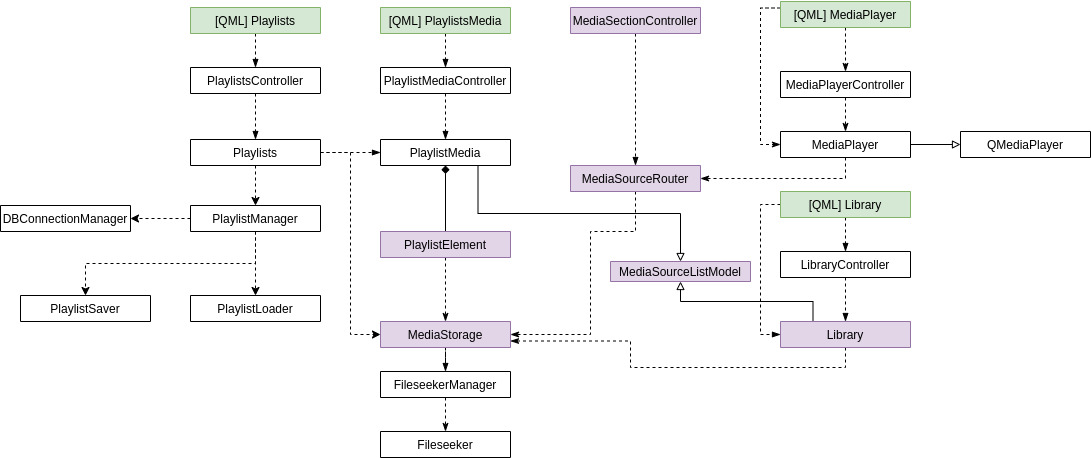

The diagram above was exported from draw.io. Its source (the exported page's mxGraphModel, read from the mxfile embedded in the PNG):
<mxGraphModel dx="1030" dy="661" grid="1" gridSize="10" guides="1" tooltips="1" connect="1" arrows="1" fold="1" page="1" pageScale="1" pageWidth="850" pageHeight="1100" math="0" shadow="0">
  <root>
    <mxCell id="0" />
    <mxCell id="1" parent="0" />
    <mxCell id="2fmRErGkoIhMd6s2TdTQ-2" style="edgeStyle=orthogonalEdgeStyle;rounded=0;orthogonalLoop=1;jettySize=auto;html=1;exitX=1;exitY=0.5;exitDx=0;exitDy=0;entryX=0;entryY=0.5;entryDx=0;entryDy=0;endArrow=block;endFill=0;" edge="1" parent="1" source="s3IkGbN3JGrZn632Yr_u-7" target="s3IkGbN3JGrZn632Yr_u-58">
      <mxGeometry relative="1" as="geometry" />
    </mxCell>
    <mxCell id="2fmRErGkoIhMd6s2TdTQ-3" style="edgeStyle=orthogonalEdgeStyle;rounded=0;orthogonalLoop=1;jettySize=auto;html=1;exitX=0.5;exitY=1;exitDx=0;exitDy=0;entryX=1;entryY=0.5;entryDx=0;entryDy=0;endArrow=classicThin;endFill=1;dashed=1;" edge="1" parent="1" source="s3IkGbN3JGrZn632Yr_u-7" target="kk7lCvLvqJS_ktA2KKFj-3">
      <mxGeometry relative="1" as="geometry" />
    </mxCell>
    <mxCell id="s3IkGbN3JGrZn632Yr_u-7" value="MediaPlayer" style="swimlane;fontStyle=0;childLayout=stackLayout;horizontal=1;startSize=26;fillColor=none;horizontalStack=0;resizeParent=1;resizeParentMax=0;resizeLast=0;collapsible=1;marginBottom=0;" parent="1" vertex="1" collapsed="1">
      <mxGeometry x="930" y="520" width="130" height="26" as="geometry">
        <mxRectangle x="440" y="180" width="140" height="52" as="alternateBounds" />
      </mxGeometry>
    </mxCell>
    <mxCell id="s3IkGbN3JGrZn632Yr_u-11" value="DBConnectionManager" style="swimlane;fontStyle=0;childLayout=stackLayout;horizontal=1;startSize=26;fillColor=none;horizontalStack=0;resizeParent=1;resizeParentMax=0;resizeLast=0;collapsible=1;marginBottom=0;" parent="1" vertex="1" collapsed="1">
      <mxGeometry x="150" y="594" width="130" height="26" as="geometry">
        <mxRectangle x="440" y="180" width="140" height="52" as="alternateBounds" />
      </mxGeometry>
    </mxCell>
    <mxCell id="s3IkGbN3JGrZn632Yr_u-37" style="edgeStyle=orthogonalEdgeStyle;rounded=0;orthogonalLoop=1;jettySize=auto;html=1;exitX=0.5;exitY=1;exitDx=0;exitDy=0;entryX=0.5;entryY=0;entryDx=0;entryDy=0;dashed=1;endArrow=classicThin;endFill=1;" parent="1" source="s3IkGbN3JGrZn632Yr_u-35" target="s3IkGbN3JGrZn632Yr_u-7" edge="1">
      <mxGeometry relative="1" as="geometry" />
    </mxCell>
    <mxCell id="s3IkGbN3JGrZn632Yr_u-35" value="MediaPlayerController" style="swimlane;fontStyle=0;childLayout=stackLayout;horizontal=1;startSize=26;fillColor=none;horizontalStack=0;resizeParent=1;resizeParentMax=0;resizeLast=0;collapsible=1;marginBottom=0;" parent="1" vertex="1" collapsed="1">
      <mxGeometry x="930" y="460" width="130" height="26" as="geometry">
        <mxRectangle x="440" y="180" width="140" height="52" as="alternateBounds" />
      </mxGeometry>
    </mxCell>
    <mxCell id="s3IkGbN3JGrZn632Yr_u-38" style="edgeStyle=orthogonalEdgeStyle;rounded=0;orthogonalLoop=1;jettySize=auto;html=1;exitX=0.5;exitY=1;exitDx=0;exitDy=0;entryX=0.5;entryY=0;entryDx=0;entryDy=0;dashed=1;endArrow=classicThin;endFill=1;" parent="1" source="s3IkGbN3JGrZn632Yr_u-36" target="s3IkGbN3JGrZn632Yr_u-35" edge="1">
      <mxGeometry relative="1" as="geometry" />
    </mxCell>
    <mxCell id="s3IkGbN3JGrZn632Yr_u-39" style="edgeStyle=orthogonalEdgeStyle;rounded=0;orthogonalLoop=1;jettySize=auto;html=1;exitX=0;exitY=0.25;exitDx=0;exitDy=0;entryX=0;entryY=0.5;entryDx=0;entryDy=0;dashed=1;endArrow=classicThin;endFill=1;" parent="1" source="s3IkGbN3JGrZn632Yr_u-36" target="s3IkGbN3JGrZn632Yr_u-7" edge="1">
      <mxGeometry relative="1" as="geometry" />
    </mxCell>
    <mxCell id="s3IkGbN3JGrZn632Yr_u-36" value="[QML] MediaPlayer" style="swimlane;fontStyle=0;childLayout=stackLayout;horizontal=1;startSize=26;fillColor=#d5e8d4;horizontalStack=0;resizeParent=1;resizeParentMax=0;resizeLast=0;collapsible=1;marginBottom=0;strokeColor=#82b366;" parent="1" vertex="1" collapsed="1">
      <mxGeometry x="930" y="390" width="130" height="26" as="geometry">
        <mxRectangle x="440" y="180" width="140" height="52" as="alternateBounds" />
      </mxGeometry>
    </mxCell>
    <mxCell id="s3IkGbN3JGrZn632Yr_u-57" style="edgeStyle=orthogonalEdgeStyle;rounded=0;orthogonalLoop=1;jettySize=auto;html=1;exitX=0;exitY=0.5;exitDx=0;exitDy=0;entryX=0;entryY=0.5;entryDx=0;entryDy=0;dashed=1;endArrow=blockThin;endFill=1;" parent="1" source="s3IkGbN3JGrZn632Yr_u-51" target="s3IkGbN3JGrZn632Yr_u-53" edge="1">
      <mxGeometry relative="1" as="geometry" />
    </mxCell>
    <mxCell id="kk7lCvLvqJS_ktA2KKFj-17" style="edgeStyle=orthogonalEdgeStyle;rounded=0;orthogonalLoop=1;jettySize=auto;html=1;exitX=0.5;exitY=1;exitDx=0;exitDy=0;entryX=0.5;entryY=0;entryDx=0;entryDy=0;dashed=1;endArrow=blockThin;endFill=1;" parent="1" source="s3IkGbN3JGrZn632Yr_u-51" target="kk7lCvLvqJS_ktA2KKFj-16" edge="1">
      <mxGeometry relative="1" as="geometry" />
    </mxCell>
    <mxCell id="s3IkGbN3JGrZn632Yr_u-51" value="[QML] Library" style="swimlane;fontStyle=0;childLayout=stackLayout;horizontal=1;startSize=26;fillColor=#d5e8d4;horizontalStack=0;resizeParent=1;resizeParentMax=0;resizeLast=0;collapsible=1;marginBottom=0;strokeColor=#82b366;" parent="1" vertex="1" collapsed="1">
      <mxGeometry x="930" y="580" width="130" height="26" as="geometry">
        <mxRectangle x="440" y="180" width="140" height="52" as="alternateBounds" />
      </mxGeometry>
    </mxCell>
    <mxCell id="s3IkGbN3JGrZn632Yr_u-77" style="edgeStyle=orthogonalEdgeStyle;rounded=0;orthogonalLoop=1;jettySize=auto;html=1;exitX=0.5;exitY=1;exitDx=0;exitDy=0;dashed=1;endArrow=blockThin;endFill=1;" parent="1" source="-610st-5h6cJXaEqzt-h-1" target="s3IkGbN3JGrZn632Yr_u-75" edge="1">
      <mxGeometry relative="1" as="geometry" />
    </mxCell>
    <mxCell id="2fmRErGkoIhMd6s2TdTQ-11" style="edgeStyle=orthogonalEdgeStyle;rounded=0;orthogonalLoop=1;jettySize=auto;html=1;exitX=0.5;exitY=1;exitDx=0;exitDy=0;entryX=1;entryY=0.75;entryDx=0;entryDy=0;dashed=1;endArrow=classicThin;endFill=1;" edge="1" parent="1" source="s3IkGbN3JGrZn632Yr_u-53" target="-610st-5h6cJXaEqzt-h-1">
      <mxGeometry relative="1" as="geometry">
        <Array as="points">
          <mxPoint x="995" y="756" />
          <mxPoint x="780" y="756" />
          <mxPoint x="780" y="730" />
        </Array>
      </mxGeometry>
    </mxCell>
    <mxCell id="2fmRErGkoIhMd6s2TdTQ-15" style="edgeStyle=orthogonalEdgeStyle;rounded=0;orthogonalLoop=1;jettySize=auto;html=1;exitX=0.25;exitY=0;exitDx=0;exitDy=0;entryX=0.5;entryY=1;entryDx=0;entryDy=0;endArrow=block;endFill=0;" edge="1" parent="1" source="s3IkGbN3JGrZn632Yr_u-53" target="2fmRErGkoIhMd6s2TdTQ-12">
      <mxGeometry relative="1" as="geometry" />
    </mxCell>
    <mxCell id="s3IkGbN3JGrZn632Yr_u-53" value="Library" style="swimlane;fontStyle=0;childLayout=stackLayout;horizontal=1;startSize=26;fillColor=#e1d5e7;horizontalStack=0;resizeParent=1;resizeParentMax=0;resizeLast=0;collapsible=1;marginBottom=0;strokeColor=#9673a6;" parent="1" vertex="1" collapsed="1">
      <mxGeometry x="930" y="710" width="130" height="26" as="geometry">
        <mxRectangle x="440" y="180" width="140" height="52" as="alternateBounds" />
      </mxGeometry>
    </mxCell>
    <mxCell id="s3IkGbN3JGrZn632Yr_u-58" value="QMediaPlayer" style="swimlane;fontStyle=0;childLayout=stackLayout;horizontal=1;startSize=26;fillColor=none;horizontalStack=0;resizeParent=1;resizeParentMax=0;resizeLast=0;collapsible=1;marginBottom=0;" parent="1" vertex="1" collapsed="1">
      <mxGeometry x="1110" y="520" width="130" height="26" as="geometry">
        <mxRectangle x="440" y="180" width="140" height="52" as="alternateBounds" />
      </mxGeometry>
    </mxCell>
    <mxCell id="2fmRErGkoIhMd6s2TdTQ-5" style="edgeStyle=orthogonalEdgeStyle;rounded=0;orthogonalLoop=1;jettySize=auto;html=1;exitX=0.5;exitY=1;exitDx=0;exitDy=0;entryX=0.5;entryY=0;entryDx=0;entryDy=0;dashed=1;endArrow=classicThin;endFill=1;" edge="1" parent="1" source="s3IkGbN3JGrZn632Yr_u-75" target="2fmRErGkoIhMd6s2TdTQ-4">
      <mxGeometry relative="1" as="geometry" />
    </mxCell>
    <mxCell id="s3IkGbN3JGrZn632Yr_u-75" value="FileseekerManager" style="swimlane;fontStyle=0;childLayout=stackLayout;horizontal=1;startSize=26;fillColor=none;horizontalStack=0;resizeParent=1;resizeParentMax=0;resizeLast=0;collapsible=1;marginBottom=0;" parent="1" vertex="1" collapsed="1">
      <mxGeometry x="530" y="760" width="130" height="26" as="geometry">
        <mxRectangle x="920" y="180" width="140" height="52" as="alternateBounds" />
      </mxGeometry>
    </mxCell>
    <mxCell id="2fmRErGkoIhMd6s2TdTQ-7" style="edgeStyle=orthogonalEdgeStyle;rounded=0;orthogonalLoop=1;jettySize=auto;html=1;exitX=0.5;exitY=1;exitDx=0;exitDy=0;entryX=1;entryY=0.5;entryDx=0;entryDy=0;dashed=1;endArrow=classicThin;endFill=1;" edge="1" parent="1" source="kk7lCvLvqJS_ktA2KKFj-3" target="-610st-5h6cJXaEqzt-h-1">
      <mxGeometry relative="1" as="geometry">
        <Array as="points">
          <mxPoint x="785" y="620" />
          <mxPoint x="740" y="620" />
          <mxPoint x="740" y="723" />
        </Array>
      </mxGeometry>
    </mxCell>
    <mxCell id="kk7lCvLvqJS_ktA2KKFj-3" value="MediaSourceRouter" style="swimlane;fontStyle=0;childLayout=stackLayout;horizontal=1;startSize=26;fillColor=#e1d5e7;horizontalStack=0;resizeParent=1;resizeParentMax=0;resizeLast=0;collapsible=1;marginBottom=0;strokeColor=#9673a6;" parent="1" vertex="1" collapsed="1">
      <mxGeometry x="720" y="554" width="130" height="26" as="geometry">
        <mxRectangle x="440" y="180" width="140" height="52" as="alternateBounds" />
      </mxGeometry>
    </mxCell>
    <mxCell id="kk7lCvLvqJS_ktA2KKFj-15" style="edgeStyle=orthogonalEdgeStyle;rounded=0;orthogonalLoop=1;jettySize=auto;html=1;exitX=0.5;exitY=1;exitDx=0;exitDy=0;dashed=1;endArrow=blockThin;endFill=1;" parent="1" source="kk7lCvLvqJS_ktA2KKFj-4" target="kk7lCvLvqJS_ktA2KKFj-3" edge="1">
      <mxGeometry relative="1" as="geometry" />
    </mxCell>
    <mxCell id="kk7lCvLvqJS_ktA2KKFj-4" value="MediaSectionController" style="swimlane;fontStyle=0;childLayout=stackLayout;horizontal=1;startSize=26;fillColor=#e1d5e7;horizontalStack=0;resizeParent=1;resizeParentMax=0;resizeLast=0;collapsible=1;marginBottom=0;strokeColor=#9673a6;" parent="1" vertex="1" collapsed="1">
      <mxGeometry x="720" y="396" width="130" height="26" as="geometry">
        <mxRectangle x="440" y="180" width="140" height="52" as="alternateBounds" />
      </mxGeometry>
    </mxCell>
    <mxCell id="kk7lCvLvqJS_ktA2KKFj-18" style="edgeStyle=orthogonalEdgeStyle;rounded=0;orthogonalLoop=1;jettySize=auto;html=1;exitX=0.5;exitY=1;exitDx=0;exitDy=0;entryX=0.5;entryY=0;entryDx=0;entryDy=0;dashed=1;endArrow=blockThin;endFill=1;" parent="1" source="kk7lCvLvqJS_ktA2KKFj-16" target="s3IkGbN3JGrZn632Yr_u-53" edge="1">
      <mxGeometry relative="1" as="geometry" />
    </mxCell>
    <mxCell id="kk7lCvLvqJS_ktA2KKFj-16" value="LibraryController" style="swimlane;fontStyle=0;childLayout=stackLayout;horizontal=1;startSize=26;fillColor=none;horizontalStack=0;resizeParent=1;resizeParentMax=0;resizeLast=0;collapsible=1;marginBottom=0;" parent="1" vertex="1" collapsed="1">
      <mxGeometry x="930" y="640" width="130" height="26" as="geometry">
        <mxRectangle x="440" y="180" width="140" height="52" as="alternateBounds" />
      </mxGeometry>
    </mxCell>
    <mxCell id="kk7lCvLvqJS_ktA2KKFj-42" style="edgeStyle=orthogonalEdgeStyle;rounded=0;orthogonalLoop=1;jettySize=auto;html=1;exitX=1;exitY=0.5;exitDx=0;exitDy=0;dashed=1;endArrow=blockThin;endFill=1;" parent="1" source="kk7lCvLvqJS_ktA2KKFj-20" target="kk7lCvLvqJS_ktA2KKFj-38" edge="1">
      <mxGeometry relative="1" as="geometry" />
    </mxCell>
    <mxCell id="oi54Vg3xkw9hX2q1Ucb8-22" style="edgeStyle=orthogonalEdgeStyle;rounded=0;orthogonalLoop=1;jettySize=auto;html=1;exitX=0.5;exitY=1;exitDx=0;exitDy=0;dashed=1;entryX=0.5;entryY=0;entryDx=0;entryDy=0;" parent="1" source="kk7lCvLvqJS_ktA2KKFj-20" target="oi54Vg3xkw9hX2q1Ucb8-25" edge="1">
      <mxGeometry relative="1" as="geometry" />
    </mxCell>
    <mxCell id="kk7lCvLvqJS_ktA2KKFj-20" value="Playlists" style="swimlane;fontStyle=0;childLayout=stackLayout;horizontal=1;startSize=26;fillColor=none;horizontalStack=0;resizeParent=1;resizeParentMax=0;resizeLast=0;collapsible=1;marginBottom=0;" parent="1" vertex="1" collapsed="1">
      <mxGeometry x="340" y="528" width="130" height="26" as="geometry">
        <mxRectangle x="440" y="180" width="140" height="52" as="alternateBounds" />
      </mxGeometry>
    </mxCell>
    <mxCell id="kk7lCvLvqJS_ktA2KKFj-21" value="1" style="text;html=1;strokeColor=none;fillColor=none;align=center;verticalAlign=middle;whiteSpace=wrap;rounded=0;" parent="kk7lCvLvqJS_ktA2KKFj-20" vertex="1">
      <mxGeometry y="26" width="130" height="20" as="geometry" />
    </mxCell>
    <mxCell id="kk7lCvLvqJS_ktA2KKFj-31" style="edgeStyle=orthogonalEdgeStyle;rounded=0;orthogonalLoop=1;jettySize=auto;html=1;exitX=0.5;exitY=1;exitDx=0;exitDy=0;entryX=0.5;entryY=0;entryDx=0;entryDy=0;dashed=1;endArrow=blockThin;endFill=1;" parent="1" source="kk7lCvLvqJS_ktA2KKFj-26" target="kk7lCvLvqJS_ktA2KKFj-20" edge="1">
      <mxGeometry relative="1" as="geometry" />
    </mxCell>
    <mxCell id="kk7lCvLvqJS_ktA2KKFj-26" value="PlaylistsController" style="swimlane;fontStyle=0;childLayout=stackLayout;horizontal=1;startSize=26;fillColor=none;horizontalStack=0;resizeParent=1;resizeParentMax=0;resizeLast=0;collapsible=1;marginBottom=0;" parent="1" vertex="1" collapsed="1">
      <mxGeometry x="340" y="456" width="130" height="26" as="geometry">
        <mxRectangle x="440" y="180" width="140" height="52" as="alternateBounds" />
      </mxGeometry>
    </mxCell>
    <mxCell id="kk7lCvLvqJS_ktA2KKFj-27" value="1" style="text;html=1;strokeColor=none;fillColor=none;align=center;verticalAlign=middle;whiteSpace=wrap;rounded=0;" parent="kk7lCvLvqJS_ktA2KKFj-26" vertex="1">
      <mxGeometry y="26" width="130" height="20" as="geometry" />
    </mxCell>
    <mxCell id="kk7lCvLvqJS_ktA2KKFj-30" style="edgeStyle=orthogonalEdgeStyle;rounded=0;orthogonalLoop=1;jettySize=auto;html=1;exitX=0.5;exitY=1;exitDx=0;exitDy=0;entryX=0.5;entryY=0;entryDx=0;entryDy=0;dashed=1;endArrow=blockThin;endFill=1;" parent="1" source="kk7lCvLvqJS_ktA2KKFj-28" target="kk7lCvLvqJS_ktA2KKFj-26" edge="1">
      <mxGeometry relative="1" as="geometry" />
    </mxCell>
    <mxCell id="kk7lCvLvqJS_ktA2KKFj-28" value="[QML] Playlists" style="swimlane;fontStyle=0;childLayout=stackLayout;horizontal=1;startSize=26;fillColor=#d5e8d4;horizontalStack=0;resizeParent=1;resizeParentMax=0;resizeLast=0;collapsible=1;marginBottom=0;strokeColor=#82b366;" parent="1" vertex="1" collapsed="1">
      <mxGeometry x="340" y="396" width="130" height="26" as="geometry">
        <mxRectangle x="440" y="180" width="140" height="52" as="alternateBounds" />
      </mxGeometry>
    </mxCell>
    <mxCell id="kk7lCvLvqJS_ktA2KKFj-40" style="edgeStyle=orthogonalEdgeStyle;rounded=0;orthogonalLoop=1;jettySize=auto;html=1;exitX=0.5;exitY=1;exitDx=0;exitDy=0;entryX=0.5;entryY=0;entryDx=0;entryDy=0;dashed=1;endArrow=blockThin;endFill=1;" parent="1" source="kk7lCvLvqJS_ktA2KKFj-34" target="kk7lCvLvqJS_ktA2KKFj-36" edge="1">
      <mxGeometry relative="1" as="geometry" />
    </mxCell>
    <mxCell id="kk7lCvLvqJS_ktA2KKFj-34" value="[QML] PlaylistsMedia" style="swimlane;fontStyle=0;childLayout=stackLayout;horizontal=1;startSize=26;fillColor=#d5e8d4;horizontalStack=0;resizeParent=1;resizeParentMax=0;resizeLast=0;collapsible=1;marginBottom=0;strokeColor=#82b366;" parent="1" vertex="1" collapsed="1">
      <mxGeometry x="530" y="396" width="130" height="26" as="geometry">
        <mxRectangle x="440" y="180" width="140" height="52" as="alternateBounds" />
      </mxGeometry>
    </mxCell>
    <mxCell id="kk7lCvLvqJS_ktA2KKFj-41" style="edgeStyle=orthogonalEdgeStyle;rounded=0;orthogonalLoop=1;jettySize=auto;html=1;exitX=0.5;exitY=1;exitDx=0;exitDy=0;entryX=0.5;entryY=0;entryDx=0;entryDy=0;dashed=1;endArrow=blockThin;endFill=1;" parent="1" source="kk7lCvLvqJS_ktA2KKFj-36" target="kk7lCvLvqJS_ktA2KKFj-38" edge="1">
      <mxGeometry relative="1" as="geometry" />
    </mxCell>
    <mxCell id="kk7lCvLvqJS_ktA2KKFj-36" value="PlaylistMediaController" style="swimlane;fontStyle=0;childLayout=stackLayout;horizontal=1;startSize=26;fillColor=none;horizontalStack=0;resizeParent=1;resizeParentMax=0;resizeLast=0;collapsible=1;marginBottom=0;" parent="1" vertex="1" collapsed="1">
      <mxGeometry x="530" y="456" width="130" height="26" as="geometry">
        <mxRectangle x="440" y="180" width="140" height="52" as="alternateBounds" />
      </mxGeometry>
    </mxCell>
    <mxCell id="kk7lCvLvqJS_ktA2KKFj-37" value="1" style="text;html=1;strokeColor=none;fillColor=none;align=center;verticalAlign=middle;whiteSpace=wrap;rounded=0;" parent="kk7lCvLvqJS_ktA2KKFj-36" vertex="1">
      <mxGeometry y="26" width="130" height="20" as="geometry" />
    </mxCell>
    <mxCell id="2fmRErGkoIhMd6s2TdTQ-14" style="edgeStyle=orthogonalEdgeStyle;rounded=0;orthogonalLoop=1;jettySize=auto;html=1;exitX=0.75;exitY=1;exitDx=0;exitDy=0;entryX=0.5;entryY=0;entryDx=0;entryDy=0;endArrow=block;endFill=0;" edge="1" parent="1" source="kk7lCvLvqJS_ktA2KKFj-38" target="2fmRErGkoIhMd6s2TdTQ-12">
      <mxGeometry relative="1" as="geometry" />
    </mxCell>
    <mxCell id="kk7lCvLvqJS_ktA2KKFj-38" value="PlaylistMedia" style="swimlane;fontStyle=0;childLayout=stackLayout;horizontal=1;startSize=26;fillColor=none;horizontalStack=0;resizeParent=1;resizeParentMax=0;resizeLast=0;collapsible=1;marginBottom=0;" parent="1" vertex="1" collapsed="1">
      <mxGeometry x="530" y="528" width="130" height="26" as="geometry">
        <mxRectangle x="440" y="180" width="140" height="52" as="alternateBounds" />
      </mxGeometry>
    </mxCell>
    <mxCell id="kk7lCvLvqJS_ktA2KKFj-39" value="1" style="text;html=1;strokeColor=none;fillColor=none;align=center;verticalAlign=middle;whiteSpace=wrap;rounded=0;" parent="kk7lCvLvqJS_ktA2KKFj-38" vertex="1">
      <mxGeometry y="26" width="130" height="20" as="geometry" />
    </mxCell>
    <mxCell id="-610st-5h6cJXaEqzt-h-1" value="MediaStorage" style="swimlane;fontStyle=0;childLayout=stackLayout;horizontal=1;startSize=26;fillColor=#e1d5e7;horizontalStack=0;resizeParent=1;resizeParentMax=0;resizeLast=0;collapsible=1;marginBottom=0;strokeColor=#9673a6;" parent="1" vertex="1" collapsed="1">
      <mxGeometry x="530" y="710" width="130" height="26" as="geometry">
        <mxRectangle x="440" y="180" width="140" height="52" as="alternateBounds" />
      </mxGeometry>
    </mxCell>
    <mxCell id="-610st-5h6cJXaEqzt-h-4" style="edgeStyle=orthogonalEdgeStyle;rounded=0;orthogonalLoop=1;jettySize=auto;html=1;exitX=0.5;exitY=0;exitDx=0;exitDy=0;entryX=0.5;entryY=1;entryDx=0;entryDy=0;endArrow=diamond;endFill=1;" parent="1" source="-610st-5h6cJXaEqzt-h-2" target="kk7lCvLvqJS_ktA2KKFj-38" edge="1">
      <mxGeometry relative="1" as="geometry" />
    </mxCell>
    <mxCell id="2fmRErGkoIhMd6s2TdTQ-10" style="edgeStyle=orthogonalEdgeStyle;rounded=0;orthogonalLoop=1;jettySize=auto;html=1;exitX=0.5;exitY=1;exitDx=0;exitDy=0;entryX=0.5;entryY=0;entryDx=0;entryDy=0;dashed=1;endArrow=classicThin;endFill=1;" edge="1" parent="1" source="-610st-5h6cJXaEqzt-h-2" target="-610st-5h6cJXaEqzt-h-1">
      <mxGeometry relative="1" as="geometry" />
    </mxCell>
    <mxCell id="-610st-5h6cJXaEqzt-h-2" value="PlaylistElement" style="swimlane;fontStyle=0;childLayout=stackLayout;horizontal=1;startSize=26;fillColor=#e1d5e7;horizontalStack=0;resizeParent=1;resizeParentMax=0;resizeLast=0;collapsible=1;marginBottom=0;strokeColor=#9673a6;" parent="1" vertex="1" collapsed="1">
      <mxGeometry x="530" y="620" width="130" height="26" as="geometry">
        <mxRectangle x="440" y="180" width="140" height="52" as="alternateBounds" />
      </mxGeometry>
    </mxCell>
    <mxCell id="-610st-5h6cJXaEqzt-h-3" value="1" style="text;html=1;strokeColor=none;fillColor=none;align=center;verticalAlign=middle;whiteSpace=wrap;rounded=0;" parent="-610st-5h6cJXaEqzt-h-2" vertex="1">
      <mxGeometry y="26" width="130" height="20" as="geometry" />
    </mxCell>
    <mxCell id="oi54Vg3xkw9hX2q1Ucb8-23" style="edgeStyle=orthogonalEdgeStyle;rounded=0;orthogonalLoop=1;jettySize=auto;html=1;exitX=1;exitY=0.5;exitDx=0;exitDy=0;entryX=0;entryY=0.5;entryDx=0;entryDy=0;dashed=1;" parent="1" source="kk7lCvLvqJS_ktA2KKFj-20" target="-610st-5h6cJXaEqzt-h-1" edge="1">
      <mxGeometry relative="1" as="geometry" />
    </mxCell>
    <mxCell id="oi54Vg3xkw9hX2q1Ucb8-21" value="PlaylistLoader" style="swimlane;fontStyle=0;childLayout=stackLayout;horizontal=1;startSize=26;fillColor=none;horizontalStack=0;resizeParent=1;resizeParentMax=0;resizeLast=0;collapsible=1;marginBottom=0;" parent="1" vertex="1" collapsed="1">
      <mxGeometry x="340" y="684" width="130" height="26" as="geometry">
        <mxRectangle x="440" y="180" width="140" height="52" as="alternateBounds" />
      </mxGeometry>
    </mxCell>
    <mxCell id="oi54Vg3xkw9hX2q1Ucb8-24" value="PlaylistSaver" style="swimlane;fontStyle=0;childLayout=stackLayout;horizontal=1;startSize=26;fillColor=none;horizontalStack=0;resizeParent=1;resizeParentMax=0;resizeLast=0;collapsible=1;marginBottom=0;" parent="1" vertex="1" collapsed="1">
      <mxGeometry x="170" y="684" width="130" height="26" as="geometry">
        <mxRectangle x="440" y="180" width="140" height="52" as="alternateBounds" />
      </mxGeometry>
    </mxCell>
    <mxCell id="oi54Vg3xkw9hX2q1Ucb8-26" style="edgeStyle=orthogonalEdgeStyle;rounded=0;orthogonalLoop=1;jettySize=auto;html=1;exitX=0.5;exitY=1;exitDx=0;exitDy=0;entryX=0.5;entryY=0;entryDx=0;entryDy=0;dashed=1;" parent="1" source="oi54Vg3xkw9hX2q1Ucb8-25" target="oi54Vg3xkw9hX2q1Ucb8-21" edge="1">
      <mxGeometry relative="1" as="geometry" />
    </mxCell>
    <mxCell id="oi54Vg3xkw9hX2q1Ucb8-27" style="edgeStyle=orthogonalEdgeStyle;rounded=0;orthogonalLoop=1;jettySize=auto;html=1;exitX=0.5;exitY=1;exitDx=0;exitDy=0;entryX=0.5;entryY=0;entryDx=0;entryDy=0;dashed=1;" parent="1" source="oi54Vg3xkw9hX2q1Ucb8-25" target="oi54Vg3xkw9hX2q1Ucb8-24" edge="1">
      <mxGeometry relative="1" as="geometry" />
    </mxCell>
    <mxCell id="oi54Vg3xkw9hX2q1Ucb8-28" style="edgeStyle=orthogonalEdgeStyle;rounded=0;orthogonalLoop=1;jettySize=auto;html=1;exitX=0;exitY=0.5;exitDx=0;exitDy=0;dashed=1;" parent="1" source="oi54Vg3xkw9hX2q1Ucb8-25" target="s3IkGbN3JGrZn632Yr_u-11" edge="1">
      <mxGeometry relative="1" as="geometry" />
    </mxCell>
    <mxCell id="oi54Vg3xkw9hX2q1Ucb8-25" value="PlaylistManager" style="swimlane;fontStyle=0;childLayout=stackLayout;horizontal=1;startSize=26;fillColor=none;horizontalStack=0;resizeParent=1;resizeParentMax=0;resizeLast=0;collapsible=1;marginBottom=0;" parent="1" vertex="1" collapsed="1">
      <mxGeometry x="340" y="594" width="130" height="26" as="geometry">
        <mxRectangle x="440" y="180" width="140" height="52" as="alternateBounds" />
      </mxGeometry>
    </mxCell>
    <mxCell id="2fmRErGkoIhMd6s2TdTQ-4" value="Fileseeker" style="swimlane;fontStyle=0;childLayout=stackLayout;horizontal=1;startSize=26;fillColor=none;horizontalStack=0;resizeParent=1;resizeParentMax=0;resizeLast=0;collapsible=1;marginBottom=0;" vertex="1" collapsed="1" parent="1">
      <mxGeometry x="530" y="820" width="130" height="26" as="geometry">
        <mxRectangle x="920" y="180" width="140" height="52" as="alternateBounds" />
      </mxGeometry>
    </mxCell>
    <mxCell id="2fmRErGkoIhMd6s2TdTQ-12" value="MediaSourceListModel" style="swimlane;fontStyle=0;childLayout=stackLayout;horizontal=1;startSize=26;fillColor=#e1d5e7;horizontalStack=0;resizeParent=1;resizeParentMax=0;resizeLast=0;collapsible=1;marginBottom=0;strokeColor=#9673a6;" vertex="1" collapsed="1" parent="1">
      <mxGeometry x="760" y="650" width="140" height="20" as="geometry">
        <mxRectangle x="440" y="180" width="140" height="52" as="alternateBounds" />
      </mxGeometry>
    </mxCell>
  </root>
</mxGraphModel>